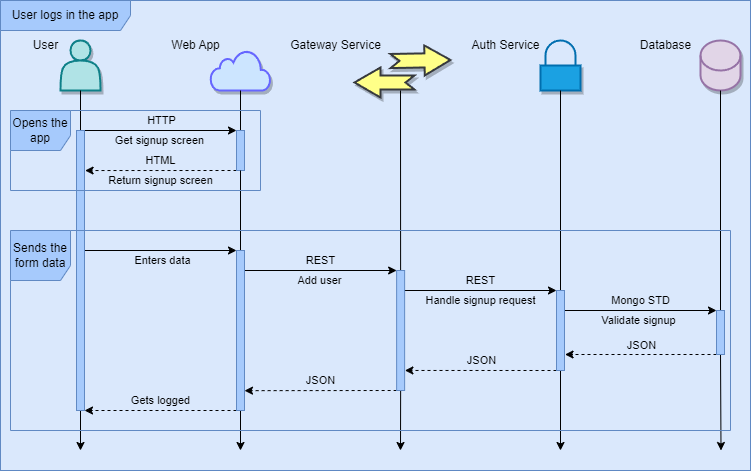

The diagram above was exported from draw.io. Its source (the exported page's mxGraphModel, read from the mxfile embedded in the PNG):
<mxGraphModel dx="1718" dy="1008" grid="1" gridSize="10" guides="1" tooltips="1" connect="1" arrows="1" fold="1" page="1" pageScale="1" pageWidth="1100" pageHeight="850" math="0" shadow="0">
  <root>
    <mxCell id="0" />
    <mxCell id="82" value="Background" parent="0" />
    <mxCell id="83" value="" style="whiteSpace=wrap;html=1;fillColor=#dae8fc;strokeColor=#6c8ebf;" parent="82" vertex="1">
      <mxGeometry width="750" height="470" as="geometry" />
    </mxCell>
    <mxCell id="1" value="Diagram" parent="0" />
    <mxCell id="26" style="edgeStyle=none;html=1;startArrow=none;" parent="1" source="95" edge="1">
      <mxGeometry relative="1" as="geometry">
        <mxPoint x="80" y="450" as="targetPoint" />
        <mxPoint x="80" y="90" as="sourcePoint" />
      </mxGeometry>
    </mxCell>
    <mxCell id="13" value="" style="shape=actor;whiteSpace=wrap;html=1;shadow=1;strokeWidth=2;fillColor=#b0e3e6;strokeColor=#0e8088;" parent="1" vertex="1">
      <mxGeometry x="60" y="40" width="40" height="50" as="geometry" />
    </mxCell>
    <mxCell id="27" style="edgeStyle=none;html=1;exitX=0.5;exitY=1;exitDx=0;exitDy=0;startArrow=none;" parent="1" source="93" edge="1">
      <mxGeometry relative="1" as="geometry">
        <mxPoint x="240" y="450" as="targetPoint" />
        <mxPoint x="240" y="90" as="sourcePoint" />
      </mxGeometry>
    </mxCell>
    <mxCell id="28" style="edgeStyle=none;html=1;exitX=0.5;exitY=1;exitDx=0;exitDy=0;startArrow=none;" parent="1" source="97" edge="1">
      <mxGeometry relative="1" as="geometry">
        <mxPoint x="400" y="450" as="targetPoint" />
        <mxPoint x="400" y="90" as="sourcePoint" />
      </mxGeometry>
    </mxCell>
    <mxCell id="30" style="edgeStyle=none;html=1;exitX=0.5;exitY=1;exitDx=0;exitDy=0;exitPerimeter=0;startArrow=none;" parent="1" source="101" edge="1">
      <mxGeometry relative="1" as="geometry">
        <mxPoint x="720.5" y="450" as="targetPoint" />
      </mxGeometry>
    </mxCell>
    <mxCell id="25" value="&lt;br&gt;" style="shape=cylinder3;whiteSpace=wrap;html=1;boundedLbl=1;backgroundOutline=1;size=15;shadow=1;sketch=0;fillStyle=auto;fillColor=#e1d5e7;strokeWidth=2;strokeColor=#9673a6;" parent="1" vertex="1">
      <mxGeometry x="700" y="40" width="40" height="50" as="geometry" />
    </mxCell>
    <mxCell id="36" value="" style="endArrow=classic;html=1;entryX=0;entryY=0;entryDx=0;entryDy=0;" parent="1" target="91" edge="1">
      <mxGeometry width="50" height="50" relative="1" as="geometry">
        <mxPoint x="80" y="130" as="sourcePoint" />
        <mxPoint x="240" y="130" as="targetPoint" />
      </mxGeometry>
    </mxCell>
    <mxCell id="38" value="Get signup screen" style="edgeLabel;html=1;align=center;verticalAlign=middle;resizable=0;points=[];labelBackgroundColor=none;" parent="36" vertex="1" connectable="0">
      <mxGeometry x="-0.4" y="2" relative="1" as="geometry">
        <mxPoint x="32" y="12" as="offset" />
      </mxGeometry>
    </mxCell>
    <mxCell id="106" value="HTTP" style="edgeLabel;html=1;align=center;verticalAlign=middle;resizable=0;points=[];labelBackgroundColor=none;" parent="36" vertex="1" connectable="0">
      <mxGeometry x="-0.1923" relative="1" as="geometry">
        <mxPoint x="17" y="-10" as="offset" />
      </mxGeometry>
    </mxCell>
    <mxCell id="39" value="" style="endArrow=classic;html=1;dashed=1;exitX=0;exitY=1;exitDx=0;exitDy=0;entryX=1.074;entryY=0.143;entryDx=0;entryDy=0;entryPerimeter=0;" parent="1" source="91" target="95" edge="1">
      <mxGeometry width="50" height="50" relative="1" as="geometry">
        <mxPoint x="240" y="170" as="sourcePoint" />
        <mxPoint x="80" y="170" as="targetPoint" />
      </mxGeometry>
    </mxCell>
    <mxCell id="41" value="Return signup screen" style="edgeLabel;html=1;align=center;verticalAlign=middle;resizable=0;points=[];labelBackgroundColor=none;" parent="39" vertex="1" connectable="0">
      <mxGeometry x="-0.175" y="-3" relative="1" as="geometry">
        <mxPoint x="-14" y="13" as="offset" />
      </mxGeometry>
    </mxCell>
    <mxCell id="107" value="HTML" style="edgeLabel;html=1;align=center;verticalAlign=middle;resizable=0;points=[];labelBackgroundColor=none;" parent="39" vertex="1" connectable="0">
      <mxGeometry x="-0.078" y="-1" relative="1" as="geometry">
        <mxPoint x="-6" y="-9" as="offset" />
      </mxGeometry>
    </mxCell>
    <mxCell id="42" value="" style="edgeStyle=none;orthogonalLoop=1;jettySize=auto;html=1;entryX=0;entryY=0;entryDx=0;entryDy=0;" parent="1" target="93" edge="1">
      <mxGeometry width="100" relative="1" as="geometry">
        <mxPoint x="84" y="250" as="sourcePoint" />
        <mxPoint x="240" y="250" as="targetPoint" />
        <Array as="points" />
      </mxGeometry>
    </mxCell>
    <mxCell id="43" value="Enters data" style="edgeLabel;html=1;align=center;verticalAlign=middle;resizable=0;points=[];labelBackgroundColor=none;" parent="42" vertex="1" connectable="0">
      <mxGeometry x="-0.3875" relative="1" as="geometry">
        <mxPoint x="31" y="10" as="offset" />
      </mxGeometry>
    </mxCell>
    <mxCell id="47" value="" style="edgeStyle=none;orthogonalLoop=1;jettySize=auto;html=1;entryX=0;entryY=0;entryDx=0;entryDy=0;" parent="1" target="97" edge="1">
      <mxGeometry width="100" relative="1" as="geometry">
        <mxPoint x="240" y="270" as="sourcePoint" />
        <mxPoint x="400" y="270" as="targetPoint" />
        <Array as="points" />
      </mxGeometry>
    </mxCell>
    <mxCell id="48" value="Add user" style="edgeLabel;html=1;align=center;verticalAlign=middle;resizable=0;points=[];labelBackgroundColor=none;" parent="47" vertex="1" connectable="0">
      <mxGeometry x="-0.25" y="-5" relative="1" as="geometry">
        <mxPoint x="20" y="5" as="offset" />
      </mxGeometry>
    </mxCell>
    <mxCell id="109" value="REST" style="edgeLabel;html=1;align=center;verticalAlign=middle;resizable=0;points=[];labelBackgroundColor=none;" parent="47" vertex="1" connectable="0">
      <mxGeometry x="0.0837" y="-1" relative="1" as="geometry">
        <mxPoint x="-5" y="-11" as="offset" />
      </mxGeometry>
    </mxCell>
    <mxCell id="49" value="" style="endArrow=classic;html=1;entryX=0;entryY=0;entryDx=0;entryDy=0;" parent="1" target="99" edge="1">
      <mxGeometry width="50" height="50" relative="1" as="geometry">
        <mxPoint x="400" y="290" as="sourcePoint" />
        <mxPoint x="560" y="290" as="targetPoint" />
      </mxGeometry>
    </mxCell>
    <mxCell id="53" value="Handle signup request" style="edgeLabel;html=1;align=center;verticalAlign=middle;resizable=0;points=[];labelBackgroundColor=none;" parent="49" vertex="1" connectable="0">
      <mxGeometry x="-0.3949" y="3" relative="1" as="geometry">
        <mxPoint x="32" y="13" as="offset" />
      </mxGeometry>
    </mxCell>
    <mxCell id="112" value="REST" style="edgeLabel;html=1;align=center;verticalAlign=middle;resizable=0;points=[];labelBackgroundColor=none;" parent="49" vertex="1" connectable="0">
      <mxGeometry x="-0.1538" y="1" relative="1" as="geometry">
        <mxPoint x="14" y="-9" as="offset" />
      </mxGeometry>
    </mxCell>
    <mxCell id="56" value="" style="endArrow=classic;html=1;startArrow=none;" parent="1" source="99" edge="1">
      <mxGeometry width="50" height="50" relative="1" as="geometry">
        <mxPoint x="560" y="90" as="sourcePoint" />
        <mxPoint x="560" y="450" as="targetPoint" />
      </mxGeometry>
    </mxCell>
    <mxCell id="57" value="" style="endArrow=classic;html=1;entryX=0;entryY=0;entryDx=0;entryDy=0;" parent="1" target="101" edge="1">
      <mxGeometry width="50" height="50" relative="1" as="geometry">
        <mxPoint x="560" y="310" as="sourcePoint" />
        <mxPoint x="720" y="310" as="targetPoint" />
      </mxGeometry>
    </mxCell>
    <mxCell id="58" value="Validate signup" style="edgeLabel;html=1;align=center;verticalAlign=middle;resizable=0;points=[];labelBackgroundColor=none;" parent="57" vertex="1" connectable="0">
      <mxGeometry x="0.1545" y="2" relative="1" as="geometry">
        <mxPoint x="-12" y="12" as="offset" />
      </mxGeometry>
    </mxCell>
    <mxCell id="110" value="&lt;span dir=&quot;ltr&quot; class=&quot;ui-provider byo byp nr byq byr bys byt byu byv byw byx byy byz bza bzb bzc bzd bze bzf bzg bzh bzi bzj bzk bzl bzm bzn bzo bzp bzq bzr bzs bzt bzu bzv&quot;&gt;Mongo STD&lt;/span&gt;" style="edgeLabel;html=1;align=center;verticalAlign=middle;resizable=0;points=[];labelBackgroundColor=none;" parent="57" vertex="1" connectable="0">
      <mxGeometry x="0.1557" relative="1" as="geometry">
        <mxPoint x="-10" y="-10" as="offset" />
      </mxGeometry>
    </mxCell>
    <mxCell id="59" value="" style="endArrow=classic;html=1;dashed=1;entryX=1.066;entryY=0.8;entryDx=0;entryDy=0;entryPerimeter=0;exitX=0;exitY=1;exitDx=0;exitDy=0;" parent="1" source="101" target="99" edge="1">
      <mxGeometry width="50" height="50" relative="1" as="geometry">
        <mxPoint x="720" y="354" as="sourcePoint" />
        <mxPoint x="560" y="354" as="targetPoint" />
      </mxGeometry>
    </mxCell>
    <mxCell id="111" value="JSON" style="edgeLabel;html=1;align=center;verticalAlign=middle;resizable=0;points=[];labelBackgroundColor=none;" parent="59" vertex="1" connectable="0">
      <mxGeometry x="-0.0449" y="-1" relative="1" as="geometry">
        <mxPoint x="-3" y="-8" as="offset" />
      </mxGeometry>
    </mxCell>
    <mxCell id="60" value="" style="endArrow=classic;html=1;dashed=1;entryX=1.032;entryY=0.833;entryDx=0;entryDy=0;entryPerimeter=0;exitX=0;exitY=1;exitDx=0;exitDy=0;" parent="1" source="99" target="97" edge="1">
      <mxGeometry width="50" height="50" relative="1" as="geometry">
        <mxPoint x="560" y="370" as="sourcePoint" />
        <mxPoint x="400" y="370" as="targetPoint" />
      </mxGeometry>
    </mxCell>
    <mxCell id="113" value="JSON" style="edgeLabel;html=1;align=center;verticalAlign=middle;resizable=0;points=[];labelBackgroundColor=none;" parent="60" vertex="1" connectable="0">
      <mxGeometry x="0.1477" relative="1" as="geometry">
        <mxPoint x="11" y="-10" as="offset" />
      </mxGeometry>
    </mxCell>
    <mxCell id="61" value="" style="endArrow=classic;html=1;dashed=1;exitX=0;exitY=1;exitDx=0;exitDy=0;entryX=1;entryY=0.876;entryDx=0;entryDy=0;entryPerimeter=0;" parent="1" source="97" target="93" edge="1">
      <mxGeometry width="50" height="50" relative="1" as="geometry">
        <mxPoint x="400" y="390" as="sourcePoint" />
        <mxPoint x="240" y="390" as="targetPoint" />
      </mxGeometry>
    </mxCell>
    <mxCell id="115" value="JSON" style="edgeLabel;html=1;align=center;verticalAlign=middle;resizable=0;points=[];labelBackgroundColor=none;" parent="61" vertex="1" connectable="0">
      <mxGeometry x="-0.1788" y="1" relative="1" as="geometry">
        <mxPoint x="-14" y="-11" as="offset" />
      </mxGeometry>
    </mxCell>
    <mxCell id="62" value="" style="endArrow=classic;html=1;dashed=1;entryX=1;entryY=1;entryDx=0;entryDy=0;exitX=0;exitY=1;exitDx=0;exitDy=0;" parent="1" source="93" target="95" edge="1">
      <mxGeometry width="50" height="50" relative="1" as="geometry">
        <mxPoint x="240" y="410" as="sourcePoint" />
        <mxPoint x="80" y="410" as="targetPoint" />
      </mxGeometry>
    </mxCell>
    <mxCell id="114" value="Gets logged" style="edgeLabel;html=1;align=center;verticalAlign=middle;resizable=0;points=[];labelBackgroundColor=none;" parent="62" vertex="1" connectable="0">
      <mxGeometry x="-0.0775" relative="1" as="geometry">
        <mxPoint x="-6" y="-10" as="offset" />
      </mxGeometry>
    </mxCell>
    <mxCell id="63" value="" style="html=1;verticalLabelPosition=bottom;align=center;labelBackgroundColor=#ffffff;verticalAlign=top;strokeWidth=2;strokeColor=#6666FF;shadow=1;dashed=0;shape=mxgraph.ios7.icons.cloud;fillColor=#cce5ff;" parent="1" vertex="1">
      <mxGeometry x="210" y="50" width="60" height="40" as="geometry" />
    </mxCell>
    <mxCell id="64" value="User" style="text;html=1;align=center;verticalAlign=middle;resizable=0;points=[];autosize=1;strokeColor=none;fillColor=none;" parent="1" vertex="1">
      <mxGeometry x="20" y="30" width="50" height="30" as="geometry" />
    </mxCell>
    <mxCell id="66" value="Web App" style="text;html=1;align=center;verticalAlign=middle;resizable=0;points=[];autosize=1;strokeColor=none;fillColor=none;" parent="1" vertex="1">
      <mxGeometry x="160" y="30" width="70" height="30" as="geometry" />
    </mxCell>
    <mxCell id="77" value="" style="html=1;verticalLabelPosition=bottom;align=center;labelBackgroundColor=#ffffff;verticalAlign=top;strokeWidth=2;strokeColor=#006EAF;shadow=1;dashed=0;shape=mxgraph.ios7.icons.locked;fillColor=#1ba1e2;fontColor=#ffffff;" parent="1" vertex="1">
      <mxGeometry x="540" y="40" width="40" height="50" as="geometry" />
    </mxCell>
    <mxCell id="80" value="Auth Service" style="text;html=1;align=center;verticalAlign=middle;resizable=0;points=[];autosize=1;strokeColor=none;fillColor=none;" parent="1" vertex="1">
      <mxGeometry x="460" y="30" width="90" height="30" as="geometry" />
    </mxCell>
    <mxCell id="81" value="Database" style="text;html=1;align=center;verticalAlign=middle;resizable=0;points=[];autosize=1;strokeColor=none;fillColor=none;" parent="1" vertex="1">
      <mxGeometry x="630" y="30" width="70" height="30" as="geometry" />
    </mxCell>
    <mxCell id="85" value="Gateway Service" style="text;html=1;align=center;verticalAlign=middle;resizable=0;points=[];autosize=1;strokeColor=none;fillColor=none;" parent="1" vertex="1">
      <mxGeometry x="280" y="30" width="110" height="30" as="geometry" />
    </mxCell>
    <mxCell id="86" value="" style="group" parent="1" vertex="1" connectable="0">
      <mxGeometry x="354" y="47.47871237953564" width="92.257216951251" height="49.52128762046436" as="geometry" />
    </mxCell>
    <mxCell id="87" value="" style="html=1;shadow=1;dashed=0;align=center;verticalAlign=middle;shape=mxgraph.arrows2.arrow;dy=0.53;dx=26;flipH=1;notch=9;labelBackgroundColor=none;strokeWidth=2;fillColor=#ffff88;strokeColor=#36393d;" parent="86" vertex="1">
      <mxGeometry y="19.521287620464363" width="60" height="30" as="geometry" />
    </mxCell>
    <mxCell id="88" value="" style="html=1;shadow=1;dashed=0;align=center;verticalAlign=middle;shape=mxgraph.arrows2.arrow;dy=0.53;dx=26;flipH=1;notch=9;labelBackgroundColor=none;strokeWidth=2;rotation=-181;fillColor=#ffff88;strokeColor=#36393d;" parent="86" vertex="1">
      <mxGeometry x="36" y="-2.4787123795356365" width="60" height="30" as="geometry" />
    </mxCell>
    <mxCell id="92" value="" style="edgeStyle=none;html=1;exitX=0.5;exitY=1;exitDx=0;exitDy=0;endArrow=none;" parent="1" target="91" edge="1">
      <mxGeometry relative="1" as="geometry">
        <mxPoint x="240" y="450" as="targetPoint" />
        <mxPoint x="240" y="90" as="sourcePoint" />
      </mxGeometry>
    </mxCell>
    <mxCell id="91" value="" style="rounded=0;whiteSpace=wrap;html=1;fillColor=#a6cafc;strokeColor=#6089c3;" parent="1" vertex="1">
      <mxGeometry x="236" y="130" width="8" height="40" as="geometry" />
    </mxCell>
    <mxCell id="94" value="" style="edgeStyle=none;html=1;exitX=0.5;exitY=1;exitDx=0;exitDy=0;startArrow=none;endArrow=none;" parent="1" source="91" target="93" edge="1">
      <mxGeometry relative="1" as="geometry">
        <mxPoint x="240" y="450" as="targetPoint" />
        <mxPoint x="240" y="170" as="sourcePoint" />
      </mxGeometry>
    </mxCell>
    <mxCell id="93" value="" style="rounded=0;whiteSpace=wrap;html=1;fillColor=#a6cafc;strokeColor=#6089c3;" parent="1" vertex="1">
      <mxGeometry x="236" y="250" width="8" height="160" as="geometry" />
    </mxCell>
    <mxCell id="96" value="" style="edgeStyle=none;html=1;startArrow=none;endArrow=none;" parent="1" target="95" edge="1">
      <mxGeometry relative="1" as="geometry">
        <mxPoint x="80" y="450" as="targetPoint" />
        <mxPoint x="80" y="90" as="sourcePoint" />
      </mxGeometry>
    </mxCell>
    <mxCell id="95" value="" style="rounded=0;whiteSpace=wrap;html=1;fillColor=#a6cafc;strokeColor=#6089c3;" parent="1" vertex="1">
      <mxGeometry x="76" y="130" width="8" height="280" as="geometry" />
    </mxCell>
    <mxCell id="98" value="" style="edgeStyle=none;html=1;exitX=0.5;exitY=1;exitDx=0;exitDy=0;endArrow=none;" parent="1" target="97" edge="1">
      <mxGeometry relative="1" as="geometry">
        <mxPoint x="400" y="450" as="targetPoint" />
        <mxPoint x="400" y="90" as="sourcePoint" />
      </mxGeometry>
    </mxCell>
    <mxCell id="97" value="" style="rounded=0;whiteSpace=wrap;html=1;fillColor=#a6cafc;strokeColor=#6089c3;" parent="1" vertex="1">
      <mxGeometry x="396.13" y="270" width="8" height="120" as="geometry" />
    </mxCell>
    <mxCell id="100" value="" style="endArrow=none;html=1;" parent="1" target="99" edge="1">
      <mxGeometry width="50" height="50" relative="1" as="geometry">
        <mxPoint x="560" y="90" as="sourcePoint" />
        <mxPoint x="560" y="450" as="targetPoint" />
      </mxGeometry>
    </mxCell>
    <mxCell id="99" value="" style="rounded=0;whiteSpace=wrap;html=1;fillColor=#a6cafc;strokeColor=#6089c3;" parent="1" vertex="1">
      <mxGeometry x="556" y="290" width="8" height="80" as="geometry" />
    </mxCell>
    <mxCell id="102" value="" style="edgeStyle=none;html=1;exitX=0.5;exitY=1;exitDx=0;exitDy=0;exitPerimeter=0;endArrow=none;" parent="1" source="25" target="101" edge="1">
      <mxGeometry relative="1" as="geometry">
        <mxPoint x="720.5" y="450" as="targetPoint" />
        <mxPoint x="720.0000000000001" y="90" as="sourcePoint" />
      </mxGeometry>
    </mxCell>
    <mxCell id="101" value="" style="rounded=0;whiteSpace=wrap;html=1;fillColor=#a6cafc;strokeColor=#6089c3;" parent="1" vertex="1">
      <mxGeometry x="716" y="310" width="8" height="44" as="geometry" />
    </mxCell>
    <mxCell id="103" value="User logs in the app" style="shape=umlFrame;whiteSpace=wrap;html=1;labelBackgroundColor=none;strokeColor=#6089c3;fillColor=#a6cafc;width=130;height=30;" parent="1" vertex="1">
      <mxGeometry width="750" height="470" as="geometry" />
    </mxCell>
    <mxCell id="104" value="Opens the app" style="shape=umlFrame;whiteSpace=wrap;html=1;labelBackgroundColor=none;strokeColor=#6089c3;fillColor=#a6cafc;width=60;height=40;" parent="1" vertex="1">
      <mxGeometry x="10" y="110" width="250" height="80" as="geometry" />
    </mxCell>
    <mxCell id="105" value="Sends the form data" style="shape=umlFrame;whiteSpace=wrap;html=1;labelBackgroundColor=none;strokeColor=#6089c3;fillColor=#a6cafc;width=60;height=50;" parent="1" vertex="1">
      <mxGeometry x="10" y="230" width="720" height="200" as="geometry" />
    </mxCell>
  </root>
</mxGraphModel>